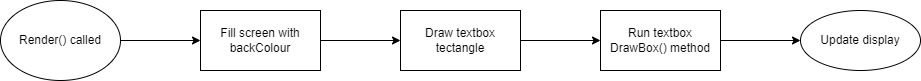

The diagram above was exported from draw.io. Its source (the exported page's mxGraphModel, read from the mxfile embedded in the PNG):
<mxGraphModel dx="1422" dy="875" grid="1" gridSize="10" guides="1" tooltips="1" connect="1" arrows="1" fold="1" page="1" pageScale="1" pageWidth="827" pageHeight="1169" math="0" shadow="0">
  <root>
    <mxCell id="WIyWlLk6GJQsqaUBKTNV-0" />
    <mxCell id="WIyWlLk6GJQsqaUBKTNV-1" parent="WIyWlLk6GJQsqaUBKTNV-0" />
    <mxCell id="8F-FvlfoJzJtUra3R4xk-2" value="" style="edgeStyle=orthogonalEdgeStyle;rounded=0;orthogonalLoop=1;jettySize=auto;html=1;" edge="1" parent="WIyWlLk6GJQsqaUBKTNV-1" source="8F-FvlfoJzJtUra3R4xk-0" target="8F-FvlfoJzJtUra3R4xk-1">
      <mxGeometry relative="1" as="geometry" />
    </mxCell>
    <mxCell id="8F-FvlfoJzJtUra3R4xk-0" value="Render() called" style="ellipse;whiteSpace=wrap;html=1;" vertex="1" parent="WIyWlLk6GJQsqaUBKTNV-1">
      <mxGeometry x="80" y="80" width="120" height="80" as="geometry" />
    </mxCell>
    <mxCell id="8F-FvlfoJzJtUra3R4xk-4" value="" style="edgeStyle=orthogonalEdgeStyle;rounded=0;orthogonalLoop=1;jettySize=auto;html=1;" edge="1" parent="WIyWlLk6GJQsqaUBKTNV-1" source="8F-FvlfoJzJtUra3R4xk-1" target="8F-FvlfoJzJtUra3R4xk-3">
      <mxGeometry relative="1" as="geometry" />
    </mxCell>
    <mxCell id="8F-FvlfoJzJtUra3R4xk-1" value="Fill screen with backColour" style="whiteSpace=wrap;html=1;" vertex="1" parent="WIyWlLk6GJQsqaUBKTNV-1">
      <mxGeometry x="280" y="90" width="120" height="60" as="geometry" />
    </mxCell>
    <mxCell id="8F-FvlfoJzJtUra3R4xk-6" value="" style="edgeStyle=orthogonalEdgeStyle;rounded=0;orthogonalLoop=1;jettySize=auto;html=1;" edge="1" parent="WIyWlLk6GJQsqaUBKTNV-1" source="8F-FvlfoJzJtUra3R4xk-3" target="8F-FvlfoJzJtUra3R4xk-5">
      <mxGeometry relative="1" as="geometry" />
    </mxCell>
    <mxCell id="8F-FvlfoJzJtUra3R4xk-3" value="Draw textbox tectangle" style="whiteSpace=wrap;html=1;" vertex="1" parent="WIyWlLk6GJQsqaUBKTNV-1">
      <mxGeometry x="480" y="90" width="120" height="60" as="geometry" />
    </mxCell>
    <mxCell id="8F-FvlfoJzJtUra3R4xk-8" value="" style="edgeStyle=orthogonalEdgeStyle;rounded=0;orthogonalLoop=1;jettySize=auto;html=1;" edge="1" parent="WIyWlLk6GJQsqaUBKTNV-1" source="8F-FvlfoJzJtUra3R4xk-5" target="8F-FvlfoJzJtUra3R4xk-7">
      <mxGeometry relative="1" as="geometry" />
    </mxCell>
    <mxCell id="8F-FvlfoJzJtUra3R4xk-5" value="Run textbox DrawBox() method" style="whiteSpace=wrap;html=1;" vertex="1" parent="WIyWlLk6GJQsqaUBKTNV-1">
      <mxGeometry x="680" y="90" width="120" height="60" as="geometry" />
    </mxCell>
    <mxCell id="8F-FvlfoJzJtUra3R4xk-7" value="Update display" style="ellipse;whiteSpace=wrap;html=1;" vertex="1" parent="WIyWlLk6GJQsqaUBKTNV-1">
      <mxGeometry x="880" y="90" width="120" height="60" as="geometry" />
    </mxCell>
  </root>
</mxGraphModel>